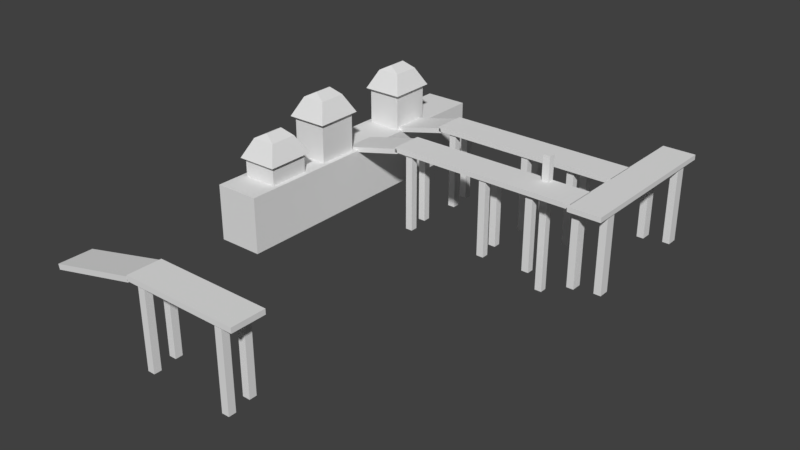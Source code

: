 # Source: Port.blend  (saved by Blender 2.78.0; exported with 4.5.12 LTS)
import bpy
from mathutils import Matrix  # noqa: F401  (used for matrix-valued properties, if any)

bpy.ops.wm.read_factory_settings(use_empty=True)
scene = bpy.context.scene
scene.name = 'Scene'

# ---- collections
col_collection_1 = bpy.data.collections.new('Collection 1'); scene.collection.children.link(col_collection_1)

# ---- world
world_world = bpy.data.worlds.new('World'); scene.world = world_world
world_world.color = (0.05088, 0.05088, 0.05088)
world_world.use_sun_shadow = False
world_world.sun_shadow_jitter_overblur = 0.0
world_world.cycles.sampling_method = 'MANUAL'

# ---- meshes
me_plane_003 = bpy.data.meshes.new('Plane.003')
me_plane_003.from_pydata([(-0.1423, -0.06551, -0.03829), (-0.1423, 0.06551, -0.03829), (-0.1423, -0.06551, 0.03829), (-0.1423, 0.06551, 0.03829), (-0.1338, -0.07734, -0.0452), (-0.1338, 0.07734, -0.0452), (-0.1338, 0.07734, 0.0452), (-0.1338, -0.07734, 0.0452), (-0.1937, -0.04432, -0.0259), (-0.1937, 0.04432, -0.0259), (-0.1937, 0.04432, 0.0259), (-0.1937, -0.04432, 0.0259), (-0.2132, -0.0297, -0.0007538), (-0.2132, 0.0297, -0.0007538), (-0.2132, 0.0297, 0.0007545), (-0.2132, -0.0297, 0.0007545), (-0.1423, 0.0, -0.03829), (-0.1423, 0.0, 0.03829), (-0.1338, 0.0, -0.0452), (-0.1338, 0.0, 0.0452), (-0.1937, 0.0, -0.0259), (-0.1937, 0.0, 0.0259), (-0.2132, 0.0, -0.0007538), (-0.2132, 0.0, 0.0007545)], [], [(3, 1, 5, 6), (19, 6, 10, 21), (17, 3, 6, 19), (16, 0, 4, 18), (0, 2, 7, 4), (8, 11, 15, 12), (18, 4, 8, 20), (4, 7, 11, 8), (6, 5, 9, 10), (23, 22, 12, 15), (10, 9, 13, 14), (21, 10, 14, 23), (20, 8, 12, 22), (9, 20, 22, 13), (11, 21, 23, 15), (14, 13, 22, 23), (5, 18, 20, 9), (1, 16, 18, 5), (2, 17, 19, 7), (7, 19, 21, 11)])
_uv = me_plane_003.uv_layers.new(name='UVMap')
_uv.uv.foreach_set('vector', [1.354, 0.7923, 2.112, 0.7923, 2.284, 0.972, 1.389, 0.972, 1.354, -0.2029, 1.354, 0.972, 0.5391, 0.4703, 0.5391, -0.2029, 2.284, -0.2029, 2.284, -1.198, 2.378, -1.378, 2.378, -0.2029, 2.112, -0.2029, 2.112, -1.198, 2.284, -1.378, 2.284, -0.2029, 2.112, -1.198, 1.354, -1.198, 1.389, -1.378, 2.284, -1.378, 1.156, 1.341, 0.3432, 1.341, 0.7378, 0.972, 0.7614, 0.972, 0.02154, -0.2029, 0.02154, 0.972, -0.9663, 0.4703, -0.9663, -0.2029, 1.459, 2.378, 0.04044, 2.378, 0.3432, 1.341, 1.156, 1.341, 0.04044, 2.378, -1.378, 2.378, -1.075, 1.341, -0.2624, 1.341, 0.04025, -0.2029, 0.02154, -0.2029, 0.02154, -0.6541, 0.04025, -0.6541, -0.2624, 1.341, -1.075, 1.341, -0.6806, 0.972, -0.6569, 0.972, 0.5391, -0.2029, 0.5391, 0.4703, 0.04025, 0.2482, 0.04025, -0.2029, -0.9663, -0.2029, -0.9663, 0.4703, -1.378, 0.2482, -1.378, -0.2029, -0.9663, -0.8762, -0.9663, -0.2029, -1.378, -0.2029, -1.378, -0.6541, 0.5391, -0.8762, 0.5391, -0.2029, 0.04025, -0.2029, 0.04025, -0.6541, 0.04025, 0.2482, 0.02154, 0.2482, 0.02154, -0.2029, 0.04025, -0.2029, 0.02154, -1.378, 0.02154, -0.2029, -0.9663, -0.2029, -0.9663, -0.8762, 2.112, 0.7923, 2.112, -0.2029, 2.284, -0.2029, 2.284, 0.972, 2.284, 0.7923, 2.284, -0.2029, 2.378, -0.2029, 2.378, 0.972, 1.354, -1.378, 1.354, -0.2029, 0.5391, -0.2029, 0.5391, -0.8762])
me_plane_003.use_remesh_preserve_volume = False
me_plane_003.use_remesh_preserve_attributes = False
me_plane_003.use_mirror_vertex_groups = False
me_plane_003.update()
me_plane_002 = bpy.data.meshes.new('Plane.002')
me_plane_002.from_pydata([(-0.003861, -0.06551, -0.03829), (-0.1423, -0.06551, -0.03829), (-0.003861, 0.06551, -0.03829), (-0.1423, 0.06551, -0.03829), (-0.003861, -0.06551, 0.03829), (-0.1423, -0.06551, 0.03829), (-0.003861, 0.06551, 0.03829), (-0.1423, 0.06551, 0.03829), (-0.003861, 0.0, -0.03829), (-0.1423, 0.0, -0.03829), (-0.003861, 0.0, 0.03829), (-0.1423, 0.0, 0.03829), (-0.07306, -0.06551, -0.03829), (-0.07306, 0.06551, -0.03829), (-0.07306, 0.06551, 0.03829), (-0.07306, -0.06551, 0.03829), (-0.07306, 0.0, 0.03829), (-0.07306, 0.0, -0.03829), (0.05804, 0.0, -0.03829), (0.05804, -0.06551, -0.03829), (0.05804, 0.06551, 0.03829), (0.05804, 0.06551, -0.03829), (0.05804, 0.0, 0.03829), (0.05804, -0.06551, 0.03829)], [], [(17, 9, 3, 13), (13, 3, 7, 14), (16, 11, 5, 15), (15, 5, 1, 12), (10, 4, 23, 22), (6, 10, 22, 20), (14, 7, 11, 16), (12, 1, 9, 17), (0, 12, 17, 8), (6, 14, 16, 10), (4, 15, 12, 0), (10, 16, 15, 4), (2, 13, 14, 6), (8, 17, 13, 2), (18, 22, 23, 19), (21, 20, 22, 18), (8, 2, 21, 18), (4, 0, 19, 23), (2, 6, 20, 21), (0, 8, 18, 19)])
_uv = me_plane_002.uv_layers.new(name='UVMap')
_uv.uv.foreach_set('vector', [0.5148, 0.4958, 1.015, 0.4958, 1.015, 0.9958, 0.5148, 0.9958, 0.4842, 0.4952, 0.4842, 0.9764, 0.02364, 0.9764, 0.02364, 0.4952, 0.4836, 0.49, 0.9836, 0.49, 0.9836, 0.99, 0.4836, 0.99, 0.9826, 0.4659, 0.9826, 0.9609, 0.5088, 0.9609, 0.5088, 0.4659, 0.9925, 0.9514, 0.4912, 0.9514, 0.4912, 0.4778, 0.9925, 0.4778, 0.9919, 0.9749, 0.4906, 0.9749, 0.4906, 0.5012, 0.9919, 0.5012, 1.495, 0.4744, 1.495, 0.9744, 0.9953, 0.9744, 0.9953, 0.4744, 1.495, 0.4744, 1.495, 0.9744, 0.9953, 0.9744, 0.9953, 0.4744, 0.9953, 0.4744, 0.9953, 0.9744, 0.4953, 0.9744, 0.4953, 0.4744, 0.5051, -0.0002492, 0.5051, 0.4998, 0.005061, 0.4998, 0.005061, -0.0002493, 0.4889, 0.5078, 0.4889, 0.9866, 0.03069, 0.9866, 0.03069, 0.5078, 0.9953, 0.9744, 0.9953, 1.474, 0.4953, 1.474, 0.4953, 0.9744, 1.013, 0.931, 1.013, 1.493, 0.4752, 1.493, 0.4752, 0.931, 0.5031, 0.001704, 0.5031, 0.5017, 0.003108, 0.5017, 0.003108, 0.001704, 0.9925, 0.4778, 0.9925, 0.4778, 0.4912, 0.4778, 0.4912, 0.4778, 1.494, 0.4778, 1.494, 0.4778, 0.9925, 0.4778, 0.9925, 0.4778, 0.5003, 0.9768, 1.002, 0.9768, 1.002, 0.5031, 0.5003, 0.5031, 0.9919, 0.971, 0.4911, 0.971, 0.4911, 0.4706, 0.9919, 0.4706, 0.4911, 0.971, 0.9919, 0.971, 0.9919, 0.4706, 0.4911, 0.4706, 0.4912, 0.9514, 0.9925, 0.9514, 0.9925, 0.4778, 0.4912, 0.4778])
me_plane_002.use_remesh_preserve_volume = False
me_plane_002.use_remesh_preserve_attributes = False
me_plane_002.use_mirror_vertex_groups = False
me_plane_002.update()
me_plane_001 = bpy.data.meshes.new('Plane.001')
me_plane_001.from_pydata([(-0.1423, -0.06551, -0.03829), (-0.1423, 0.06551, -0.03829), (-0.1423, -0.06551, 0.03829), (-0.1423, 0.06551, 0.03829), (-0.1338, -0.07734, -0.0452), (-0.1338, 0.07734, -0.0452), (-0.1338, 0.07734, 0.0452), (-0.1338, -0.07734, 0.0452), (-0.1937, -0.04432, -0.0259), (-0.1937, 0.04432, -0.0259), (-0.1937, 0.04432, 0.0259), (-0.1937, -0.04432, 0.0259), (-0.2132, -0.0297, -0.0007538), (-0.2132, 0.0297, -0.0007538), (-0.2132, 0.0297, 0.0007545), (-0.2132, -0.0297, 0.0007545), (-0.1423, 0.0, -0.03829), (-0.1423, 0.0, 0.03829), (-0.1338, 0.0, -0.0452), (-0.1338, 0.0, 0.0452), (-0.1937, 0.0, -0.0259), (-0.1937, 0.0, 0.0259), (-0.2132, 0.0, -0.0007538), (-0.2132, 0.0, 0.0007545)], [], [(3, 1, 5, 6), (19, 6, 10, 21), (17, 3, 6, 19), (16, 0, 4, 18), (0, 2, 7, 4), (8, 11, 15, 12), (18, 4, 8, 20), (4, 7, 11, 8), (6, 5, 9, 10), (23, 22, 12, 15), (10, 9, 13, 14), (21, 10, 14, 23), (20, 8, 12, 22), (9, 20, 22, 13), (11, 21, 23, 15), (14, 13, 22, 23), (5, 18, 20, 9), (1, 16, 18, 5), (2, 17, 19, 7), (7, 19, 21, 11)])
_uv = me_plane_001.uv_layers.new(name='UVMap')
_uv.uv.foreach_set('vector', [1.354, 0.7923, 2.112, 0.7923, 2.284, 0.972, 1.389, 0.972, 1.354, -0.2029, 1.354, 0.972, 0.5391, 0.4703, 0.5391, -0.2029, 2.284, -0.2029, 2.284, -1.198, 2.378, -1.378, 2.378, -0.2029, 2.112, -0.2029, 2.112, -1.198, 2.284, -1.378, 2.284, -0.2029, 2.112, -1.198, 1.354, -1.198, 1.389, -1.378, 2.284, -1.378, 1.156, 1.341, 0.3432, 1.341, 0.7378, 0.972, 0.7614, 0.972, 0.02154, -0.2029, 0.02154, 0.972, -0.9663, 0.4703, -0.9663, -0.2029, 1.459, 2.378, 0.04044, 2.378, 0.3432, 1.341, 1.156, 1.341, 0.04044, 2.378, -1.378, 2.378, -1.075, 1.341, -0.2624, 1.341, 0.04025, -0.2029, 0.02154, -0.2029, 0.02154, -0.6541, 0.04025, -0.6541, -0.2624, 1.341, -1.075, 1.341, -0.6806, 0.972, -0.6569, 0.972, 0.5391, -0.2029, 0.5391, 0.4703, 0.04025, 0.2482, 0.04025, -0.2029, -0.9663, -0.2029, -0.9663, 0.4703, -1.378, 0.2482, -1.378, -0.2029, -0.9663, -0.8762, -0.9663, -0.2029, -1.378, -0.2029, -1.378, -0.6541, 0.5391, -0.8762, 0.5391, -0.2029, 0.04025, -0.2029, 0.04025, -0.6541, 0.04025, 0.2482, 0.02154, 0.2482, 0.02154, -0.2029, 0.04025, -0.2029, 0.02154, -1.378, 0.02154, -0.2029, -0.9663, -0.2029, -0.9663, -0.8762, 2.112, 0.7923, 2.112, -0.2029, 2.284, -0.2029, 2.284, 0.972, 2.284, 0.7923, 2.284, -0.2029, 2.378, -0.2029, 2.378, 0.972, 1.354, -1.378, 1.354, -0.2029, 0.5391, -0.2029, 0.5391, -0.8762])
me_plane_001.use_remesh_preserve_volume = False
me_plane_001.use_remesh_preserve_attributes = False
me_plane_001.use_mirror_vertex_groups = False
me_plane_001.update()
me_plane_000 = bpy.data.meshes.new('Plane.000')
me_plane_000.from_pydata([(-0.003861, -0.06551, -0.03829), (-0.1423, -0.06551, -0.03829), (-0.003861, 0.06551, -0.03829), (-0.1423, 0.06551, -0.03829), (-0.003861, -0.06551, 0.03829), (-0.1423, -0.06551, 0.03829), (-0.003861, 0.06551, 0.03829), (-0.1423, 0.06551, 0.03829), (-0.003861, 0.0, -0.03829), (-0.1423, 0.0, -0.03829), (-0.003861, 0.0, 0.03829), (-0.1423, 0.0, 0.03829), (-0.07306, -0.06551, -0.03829), (-0.07306, 0.06551, -0.03829), (-0.07306, 0.06551, 0.03829), (-0.07306, -0.06551, 0.03829), (-0.07306, 0.0, 0.03829), (-0.07306, 0.0, -0.03829), (0.05804, 0.0, -0.03829), (0.05804, -0.06551, -0.03829), (0.05804, 0.06551, 0.03829), (0.05804, 0.06551, -0.03829), (0.05804, 0.0, 0.03829), (0.05804, -0.06551, 0.03829)], [], [(17, 9, 3, 13), (13, 3, 7, 14), (16, 11, 5, 15), (15, 5, 1, 12), (10, 4, 23, 22), (6, 10, 22, 20), (14, 7, 11, 16), (12, 1, 9, 17), (0, 12, 17, 8), (6, 14, 16, 10), (4, 15, 12, 0), (10, 16, 15, 4), (2, 13, 14, 6), (8, 17, 13, 2), (18, 22, 23, 19), (21, 20, 22, 18), (8, 2, 21, 18), (4, 0, 19, 23), (2, 6, 20, 21), (0, 8, 18, 19)])
_uv = me_plane_000.uv_layers.new(name='UVMap')
_uv.uv.foreach_set('vector', [0.5148, 0.4958, 1.015, 0.4958, 1.015, 0.9958, 0.5148, 0.9958, 0.4842, 0.4952, 0.4842, 0.9764, 0.02364, 0.9764, 0.02364, 0.4952, 0.4836, 0.49, 0.9836, 0.49, 0.9836, 0.99, 0.4836, 0.99, 0.9826, 0.4659, 0.9826, 0.9609, 0.5088, 0.9609, 0.5088, 0.4659, 0.9925, 0.9514, 0.4912, 0.9514, 0.4912, 0.4778, 0.9925, 0.4778, 0.9919, 0.9749, 0.4906, 0.9749, 0.4906, 0.5012, 0.9919, 0.5012, 1.495, 0.4744, 1.495, 0.9744, 0.9953, 0.9744, 0.9953, 0.4744, 1.495, 0.4744, 1.495, 0.9744, 0.9953, 0.9744, 0.9953, 0.4744, 0.9953, 0.4744, 0.9953, 0.9744, 0.4953, 0.9744, 0.4953, 0.4744, 0.5051, -0.0002492, 0.5051, 0.4998, 0.005061, 0.4998, 0.005061, -0.0002493, 0.4889, 0.5078, 0.4889, 0.9866, 0.03069, 0.9866, 0.03069, 0.5078, 0.9953, 0.9744, 0.9953, 1.474, 0.4953, 1.474, 0.4953, 0.9744, 1.013, 0.931, 1.013, 1.493, 0.4752, 1.493, 0.4752, 0.931, 0.5031, 0.001704, 0.5031, 0.5017, 0.003108, 0.5017, 0.003108, 0.001704, 0.9925, 0.4778, 0.9925, 0.4778, 0.4912, 0.4778, 0.4912, 0.4778, 1.494, 0.4778, 1.494, 0.4778, 0.9925, 0.4778, 0.9925, 0.4778, 0.5003, 0.9768, 1.002, 0.9768, 1.002, 0.5031, 0.5003, 0.5031, 0.9919, 0.971, 0.4911, 0.971, 0.4911, 0.4706, 0.9919, 0.4706, 0.4911, 0.971, 0.9919, 0.971, 0.9919, 0.4706, 0.4911, 0.4706, 0.4912, 0.9514, 0.9925, 0.9514, 0.9925, 0.4778, 0.4912, 0.4778])
me_plane_000.use_remesh_preserve_volume = False
me_plane_000.use_remesh_preserve_attributes = False
me_plane_000.use_mirror_vertex_groups = False
me_plane_000.update()
me_cube_031 = bpy.data.meshes.new('Cube.031')
me_cube_031.from_pydata([(-0.008377, -0.008377, -0.09202), (-0.008377, -0.008377, 0.09202), (-0.008377, 0.008377, -0.09202), (-0.008377, 0.008377, 0.09202), (0.008377, -0.008377, -0.09202), (0.008377, -0.008377, 0.09202), (0.008377, 0.008377, -0.09202), (0.008377, 0.008377, 0.09202)], [], [(0, 1, 3, 2), (2, 3, 7, 6), (6, 7, 5, 4), (4, 5, 1, 0), (2, 6, 4, 0), (7, 3, 1, 5)])
_uv = me_cube_031.uv_layers.new(name='UVMap')
_uv.uv.foreach_set('vector', [1.0, 1.0, 2.98e-08, 1.0, 0.0, 0.8, 1.0, 0.8, 1.0, 0.6, 0.0, 0.6, 0.0, 0.4, 1.0, 0.4, 0.0, 0.2, 1.0, 0.2, 1.0, 0.4, 0.0, 0.4, 1.0, 0.8, 0.0, 0.8, 0.0, 0.6, 1.0, 0.6, 0.09103, 0.2, 0.09103, 8.941e-08, 0.1821, 0.0, 0.1821, 0.2, 0.09103, 2.98e-08, 0.09103, 0.2, 0.0, 0.2, 0.0, 8.941e-08])
me_cube_031.use_remesh_preserve_volume = False
me_cube_031.use_remesh_preserve_attributes = False
me_cube_031.use_mirror_vertex_groups = False
me_cube_031.update()
me_cube_030 = bpy.data.meshes.new('Cube.030')
me_cube_030.from_pydata([(-0.008377, -0.008377, -0.09202), (-0.008377, -0.008377, 0.09202), (-0.008377, 0.008377, -0.09202), (-0.008377, 0.008377, 0.09202), (0.008377, -0.008377, -0.09202), (0.008377, -0.008377, 0.09202), (0.008377, 0.008377, -0.09202), (0.008377, 0.008377, 0.09202)], [], [(0, 1, 3, 2), (2, 3, 7, 6), (6, 7, 5, 4), (4, 5, 1, 0), (2, 6, 4, 0), (7, 3, 1, 5)])
_uv = me_cube_030.uv_layers.new(name='UVMap')
_uv.uv.foreach_set('vector', [1.0, 1.0, 2.98e-08, 1.0, 0.0, 0.8, 1.0, 0.8, 1.0, 0.6, 0.0, 0.6, 0.0, 0.4, 1.0, 0.4, 0.0, 0.2, 1.0, 0.2, 1.0, 0.4, 0.0, 0.4, 1.0, 0.8, 0.0, 0.8, 0.0, 0.6, 1.0, 0.6, 0.09103, 0.2, 0.09103, 8.941e-08, 0.1821, 0.0, 0.1821, 0.2, 0.09103, 2.98e-08, 0.09103, 0.2, 0.0, 0.2, 0.0, 8.941e-08])
me_cube_030.use_remesh_preserve_volume = False
me_cube_030.use_remesh_preserve_attributes = False
me_cube_030.use_mirror_vertex_groups = False
me_cube_030.update()
me_cube_029 = bpy.data.meshes.new('Cube.029')
me_cube_029.from_pydata([(-0.008377, -0.008377, -0.09202), (-0.008377, -0.008377, 0.09202), (-0.008377, 0.008377, -0.09202), (-0.008377, 0.008377, 0.09202), (0.008377, -0.008377, -0.09202), (0.008377, -0.008377, 0.09202), (0.008377, 0.008377, -0.09202), (0.008377, 0.008377, 0.09202)], [], [(0, 1, 3, 2), (2, 3, 7, 6), (6, 7, 5, 4), (4, 5, 1, 0), (2, 6, 4, 0), (7, 3, 1, 5)])
_uv = me_cube_029.uv_layers.new(name='UVMap')
_uv.uv.foreach_set('vector', [-1.183, -3.212, -1.183, 4.884, 1.923, 4.884, 1.923, -3.212, -0.9496, -2.934, -0.9496, 5.163, 2.156, 5.163, 2.156, -2.934, 1.923, -3.212, 1.923, 4.884, -1.183, 4.884, -1.183, -3.212, 2.156, -2.934, 2.156, 5.163, -0.9496, 5.163, -0.9496, -2.934, -0.9496, 2.662, 2.156, 2.662, 2.156, 1.925, -0.9496, 1.925, 2.156, 2.662, -0.9496, 2.662, -0.9496, 1.925, 2.156, 1.925])
me_cube_029.use_remesh_preserve_volume = False
me_cube_029.use_remesh_preserve_attributes = False
me_cube_029.use_mirror_vertex_groups = False
me_cube_029.update()
me_cube_028 = bpy.data.meshes.new('Cube.028')
me_cube_028.from_pydata([(-0.008377, -0.008377, -0.09202), (-0.008377, -0.008377, 0.09202), (-0.008377, 0.008377, -0.09202), (-0.008377, 0.008377, 0.09202), (0.008377, -0.008377, -0.09202), (0.008377, -0.008377, 0.09202), (0.008377, 0.008377, -0.09202), (0.008377, 0.008377, 0.09202)], [], [(0, 1, 3, 2), (2, 3, 7, 6), (6, 7, 5, 4), (4, 5, 1, 0), (2, 6, 4, 0), (7, 3, 1, 5)])
_uv = me_cube_028.uv_layers.new(name='UVMap')
_uv.uv.foreach_set('vector', [1.0, 1.0, 2.98e-08, 1.0, 0.0, 0.8, 1.0, 0.8, 1.0, 0.6, 0.0, 0.6, 0.0, 0.4, 1.0, 0.4, 0.0, 0.2, 1.0, 0.2, 1.0, 0.4, 0.0, 0.4, 1.0, 0.8, 0.0, 0.8, 0.0, 0.6, 1.0, 0.6, 0.09103, 0.2, 0.09103, 8.941e-08, 0.1821, 0.0, 0.1821, 0.2, 0.09103, 2.98e-08, 0.09103, 0.2, 0.0, 0.2, 0.0, 8.941e-08])
me_cube_028.use_remesh_preserve_volume = False
me_cube_028.use_remesh_preserve_attributes = False
me_cube_028.use_mirror_vertex_groups = False
me_cube_028.update()
me_cube_027 = bpy.data.meshes.new('Cube.027')
me_cube_027.from_pydata([(-0.008377, -0.008377, -0.09202), (-0.008377, -0.008377, 0.09202), (-0.008377, 0.008377, -0.09202), (-0.008377, 0.008377, 0.09202), (0.008377, -0.008377, -0.09202), (0.008377, -0.008377, 0.09202), (0.008377, 0.008377, -0.09202), (0.008377, 0.008377, 0.09202)], [], [(0, 1, 3, 2), (2, 3, 7, 6), (6, 7, 5, 4), (4, 5, 1, 0), (2, 6, 4, 0), (7, 3, 1, 5)])
_uv = me_cube_027.uv_layers.new(name='UVMap')
_uv.uv.foreach_set('vector', [1.0, 1.0, 2.98e-08, 1.0, 0.0, 0.8, 1.0, 0.8, 1.0, 0.6, 0.0, 0.6, 0.0, 0.4, 1.0, 0.4, 0.0, 0.2, 1.0, 0.2, 1.0, 0.4, 0.0, 0.4, 1.0, 0.8, 0.0, 0.8, 0.0, 0.6, 1.0, 0.6, 0.09103, 0.2, 0.09103, 8.941e-08, 0.1821, 0.0, 0.1821, 0.2, 0.09103, 2.98e-08, 0.09103, 0.2, 0.0, 0.2, 0.0, 8.941e-08])
me_cube_027.use_remesh_preserve_volume = False
me_cube_027.use_remesh_preserve_attributes = False
me_cube_027.use_mirror_vertex_groups = False
me_cube_027.update()
me_cube_026 = bpy.data.meshes.new('Cube.026')
me_cube_026.from_pydata([(0.000251, -0.008377, -0.04177), (0.000251, -0.008377, 0.1423), (0.000251, 0.008377, -0.04177), (0.000251, 0.008377, 0.1423), (0.008377, -0.008377, -0.09202), (0.008377, -0.008377, 0.09202), (0.008377, 0.008377, -0.09202), (0.008377, 0.008377, 0.09202)], [], [(0, 1, 3, 2), (2, 3, 7, 6), (6, 7, 5, 4), (4, 5, 1, 0), (2, 6, 4, 0), (7, 3, 1, 5)])
_uv = me_cube_026.uv_layers.new(name='UVMap')
_uv.uv.foreach_set('vector', [-1.183, -3.212, -1.183, 4.884, 1.923, 4.884, 1.923, -3.212, -0.9496, -2.934, -0.9496, 5.163, 2.156, 5.163, 2.156, -2.934, 1.923, -3.212, 1.923, 4.884, -1.183, 4.884, -1.183, -3.212, 2.156, -2.934, 2.156, 5.163, -0.9496, 5.163, -0.9496, -2.934, -0.9496, 2.662, 2.156, 2.662, 2.156, 1.925, -0.9496, 1.925, 2.156, 2.662, -0.9496, 2.662, -0.9496, 1.925, 2.156, 1.925])
_ca = me_cube_026.color_attributes.new('Col', 'BYTE_COLOR', 'CORNER')
_ca.data.foreach_set('color', [1.0, 1.0, 1.0, 1.0, 1.0, 1.0, 1.0, 1.0, 1.0, 1.0, 1.0, 1.0, 1.0, 1.0, 1.0, 1.0, 1.0, 1.0, 1.0, 1.0, 1.0, 1.0, 1.0, 1.0, 1.0, 1.0, 1.0, 1.0, 1.0, 1.0, 1.0, 1.0, 1.0, 1.0, 1.0, 1.0, 1.0, 1.0, 1.0, 1.0, 1.0, 1.0, 1.0, 1.0, 1.0, 1.0, 1.0, 1.0, 1.0, 1.0, 1.0, 1.0, 1.0, 1.0, 1.0, 1.0, 1.0, 1.0, 1.0, 1.0, 1.0, 1.0, 1.0, 1.0, 1.0, 1.0, 1.0, 1.0, 1.0, 1.0, 1.0, 1.0, 1.0, 1.0, 1.0, 1.0, 1.0, 1.0, 1.0, 1.0, 1.0, 1.0, 1.0, 1.0, 1.0, 1.0, 1.0, 1.0, 1.0, 1.0, 1.0, 1.0, 1.0, 1.0, 1.0, 1.0])
me_cube_026.use_remesh_preserve_volume = False
me_cube_026.use_remesh_preserve_attributes = False
me_cube_026.use_mirror_vertex_groups = False
me_cube_026.update()
me_cube_025 = bpy.data.meshes.new('Cube.025')
me_cube_025.from_pydata([(-0.008377, -0.008377, -0.09202), (-0.008377, -0.008377, 0.09202), (-0.008377, 0.008377, -0.09202), (-0.008377, 0.008377, 0.09202), (0.008377, -0.008377, -0.09202), (0.008377, -0.008377, 0.09202), (0.008377, 0.008377, -0.09202), (0.008377, 0.008377, 0.09202)], [], [(0, 1, 3, 2), (2, 3, 7, 6), (6, 7, 5, 4), (4, 5, 1, 0), (2, 6, 4, 0), (7, 3, 1, 5)])
_uv = me_cube_025.uv_layers.new(name='UVMap')
_uv.uv.foreach_set('vector', [1.0, 1.0, 2.98e-08, 1.0, 0.0, 0.8, 1.0, 0.8, 1.0, 0.6, 0.0, 0.6, 0.0, 0.4, 1.0, 0.4, 0.0, 0.2, 1.0, 0.2, 1.0, 0.4, 0.0, 0.4, 1.0, 0.8, 0.0, 0.8, 0.0, 0.6, 1.0, 0.6, 0.09103, 0.2, 0.09103, 8.941e-08, 0.1821, 0.0, 0.1821, 0.2, 0.09103, 2.98e-08, 0.09103, 0.2, 0.0, 0.2, 0.0, 8.941e-08])
me_cube_025.use_remesh_preserve_volume = False
me_cube_025.use_remesh_preserve_attributes = False
me_cube_025.use_mirror_vertex_groups = False
me_cube_025.update()
me_cube_024 = bpy.data.meshes.new('Cube.024')
me_cube_024.from_pydata([(-0.008377, -0.008377, -0.09202), (-0.008377, -0.008377, 0.09202), (-0.008377, 0.008377, -0.09202), (-0.008377, 0.008377, 0.09202), (0.008377, -0.008377, -0.09202), (0.008377, -0.008377, 0.09202), (0.008377, 0.008377, -0.09202), (0.008377, 0.008377, 0.09202)], [], [(0, 1, 3, 2), (2, 3, 7, 6), (6, 7, 5, 4), (4, 5, 1, 0), (2, 6, 4, 0), (7, 3, 1, 5)])
_uv = me_cube_024.uv_layers.new(name='UVMap')
_uv.uv.foreach_set('vector', [1.0, 1.0, 2.98e-08, 1.0, 0.0, 0.8, 1.0, 0.8, 1.0, 0.6, 0.0, 0.6, 0.0, 0.4, 1.0, 0.4, 0.0, 0.2, 1.0, 0.2, 1.0, 0.4, 0.0, 0.4, 1.0, 0.8, 0.0, 0.8, 0.0, 0.6, 1.0, 0.6, 0.09103, 0.2, 0.09103, 8.941e-08, 0.1821, 0.0, 0.1821, 0.2, 0.09103, 2.98e-08, 0.09103, 0.2, 0.0, 0.2, 0.0, 8.941e-08])
me_cube_024.use_remesh_preserve_volume = False
me_cube_024.use_remesh_preserve_attributes = False
me_cube_024.use_mirror_vertex_groups = False
me_cube_024.update()
me_cube_023 = bpy.data.meshes.new('Cube.023')
me_cube_023.from_pydata([(-0.008377, -0.008377, -0.09202), (-0.008377, -0.008377, 0.09202), (-0.008377, 0.008377, -0.09202), (-0.008377, 0.008377, 0.09202), (0.008377, -0.008377, -0.09202), (0.008377, -0.008377, 0.09202), (0.008377, 0.008377, -0.09202), (0.008377, 0.008377, 0.09202)], [], [(0, 1, 3, 2), (2, 3, 7, 6), (6, 7, 5, 4), (4, 5, 1, 0), (2, 6, 4, 0), (7, 3, 1, 5)])
_uv = me_cube_023.uv_layers.new(name='UVMap')
_uv.uv.foreach_set('vector', [-1.183, -3.212, -1.183, 4.884, 1.923, 4.884, 1.923, -3.212, -0.9496, -2.934, -0.9496, 5.163, 2.156, 5.163, 2.156, -2.934, 1.923, -3.212, 1.923, 4.884, -1.183, 4.884, -1.183, -3.212, 2.156, -2.934, 2.156, 5.163, -0.9496, 5.163, -0.9496, -2.934, -0.9496, 2.662, 2.156, 2.662, 2.156, 1.925, -0.9496, 1.925, 2.156, 2.662, -0.9496, 2.662, -0.9496, 1.925, 2.156, 1.925])
me_cube_023.use_remesh_preserve_volume = False
me_cube_023.use_remesh_preserve_attributes = False
me_cube_023.use_mirror_vertex_groups = False
me_cube_023.update()
me_cube_022 = bpy.data.meshes.new('Cube.022')
me_cube_022.from_pydata([(-0.008377, -0.008377, -0.09202), (-0.008377, -0.008377, 0.09202), (-0.008377, 0.008377, -0.09202), (-0.008377, 0.008377, 0.09202), (0.008377, -0.008377, -0.09202), (0.008377, -0.008377, 0.09202), (0.008377, 0.008377, -0.09202), (0.008377, 0.008377, 0.09202)], [], [(0, 1, 3, 2), (2, 3, 7, 6), (6, 7, 5, 4), (4, 5, 1, 0), (2, 6, 4, 0), (7, 3, 1, 5)])
_uv = me_cube_022.uv_layers.new(name='UVMap')
_uv.uv.foreach_set('vector', [1.0, 1.0, 2.98e-08, 1.0, 0.0, 0.8, 1.0, 0.8, 1.0, 0.6, 0.0, 0.6, 0.0, 0.4, 1.0, 0.4, 0.0, 0.2, 1.0, 0.2, 1.0, 0.4, 0.0, 0.4, 1.0, 0.8, 0.0, 0.8, 0.0, 0.6, 1.0, 0.6, 0.09103, 0.2, 0.09103, 8.941e-08, 0.1821, 0.0, 0.1821, 0.2, 0.09103, 2.98e-08, 0.09103, 0.2, 0.0, 0.2, 0.0, 8.941e-08])
me_cube_022.use_remesh_preserve_volume = False
me_cube_022.use_remesh_preserve_attributes = False
me_cube_022.use_mirror_vertex_groups = False
me_cube_022.update()
me_cube_021 = bpy.data.meshes.new('Cube.021')
me_cube_021.from_pydata([(-0.008377, -0.008377, -0.09202), (-0.008377, -0.008377, 0.09202), (-0.008377, 0.008377, -0.09202), (-0.008377, 0.008377, 0.09202), (0.008377, -0.008377, -0.09202), (0.008377, -0.008377, 0.09202), (0.008377, 0.008377, -0.09202), (0.008377, 0.008377, 0.09202)], [], [(0, 1, 3, 2), (2, 3, 7, 6), (6, 7, 5, 4), (4, 5, 1, 0), (2, 6, 4, 0), (7, 3, 1, 5)])
_uv = me_cube_021.uv_layers.new(name='UVMap')
_uv.uv.foreach_set('vector', [1.0, 1.0, 2.98e-08, 1.0, 0.0, 0.8, 1.0, 0.8, 1.0, 0.6, 0.0, 0.6, 0.0, 0.4, 1.0, 0.4, 0.0, 0.2, 1.0, 0.2, 1.0, 0.4, 0.0, 0.4, 1.0, 0.8, 0.0, 0.8, 0.0, 0.6, 1.0, 0.6, 0.09103, 0.2, 0.09103, 8.941e-08, 0.1821, 0.0, 0.1821, 0.2, 0.09103, 2.98e-08, 0.09103, 0.2, 0.0, 0.2, 0.0, 8.941e-08])
me_cube_021.use_remesh_preserve_volume = False
me_cube_021.use_remesh_preserve_attributes = False
me_cube_021.use_mirror_vertex_groups = False
me_cube_021.update()
me_cube_020 = bpy.data.meshes.new('Cube.020')
me_cube_020.from_pydata([(-0.008377, -0.008377, -0.09202), (-0.008377, -0.008377, 0.09202), (-0.008377, 0.008377, -0.09202), (-0.008377, 0.008377, 0.09202), (0.008377, -0.008377, -0.09202), (0.008377, -0.008377, 0.09202), (0.008377, 0.008377, -0.09202), (0.008377, 0.008377, 0.09202)], [], [(0, 1, 3, 2), (2, 3, 7, 6), (6, 7, 5, 4), (4, 5, 1, 0), (2, 6, 4, 0), (7, 3, 1, 5)])
_uv = me_cube_020.uv_layers.new(name='UVMap')
_uv.uv.foreach_set('vector', [1.0, 1.0, 2.98e-08, 1.0, 0.0, 0.8, 1.0, 0.8, 1.0, 0.6, 0.0, 0.6, 0.0, 0.4, 1.0, 0.4, 0.0, 0.2, 1.0, 0.2, 1.0, 0.4, 0.0, 0.4, 1.0, 0.8, 0.0, 0.8, 0.0, 0.6, 1.0, 0.6, 0.09103, 0.2, 0.09103, 8.941e-08, 0.1821, 0.0, 0.1821, 0.2, 0.09103, 2.98e-08, 0.09103, 0.2, 0.0, 0.2, 0.0, 8.941e-08])
me_cube_020.use_remesh_preserve_volume = False
me_cube_020.use_remesh_preserve_attributes = False
me_cube_020.use_mirror_vertex_groups = False
me_cube_020.update()
me_cube_019 = bpy.data.meshes.new('Cube.019')
me_cube_019.from_pydata([(-0.008377, -0.008377, -0.09202), (-0.008377, -0.008377, 0.09202), (-0.008377, 0.008377, -0.09202), (-0.008377, 0.008377, 0.09202), (0.008377, -0.008377, -0.09202), (0.008377, -0.008377, 0.09202), (0.008377, 0.008377, -0.09202), (0.008377, 0.008377, 0.09202)], [], [(0, 1, 3, 2), (2, 3, 7, 6), (6, 7, 5, 4), (4, 5, 1, 0), (2, 6, 4, 0), (7, 3, 1, 5)])
_uv = me_cube_019.uv_layers.new(name='UVMap')
_uv.uv.foreach_set('vector', [1.0, 1.0, 2.98e-08, 1.0, 0.0, 0.8, 1.0, 0.8, 1.0, 0.6, 0.0, 0.6, 0.0, 0.4, 1.0, 0.4, 0.0, 0.2, 1.0, 0.2, 1.0, 0.4, 0.0, 0.4, 1.0, 0.8, 0.0, 0.8, 0.0, 0.6, 1.0, 0.6, 0.09103, 0.2, 0.09103, 8.941e-08, 0.1821, 0.0, 0.1821, 0.2, 0.09103, 2.98e-08, 0.09103, 0.2, 0.0, 0.2, 0.0, 8.941e-08])
me_cube_019.use_remesh_preserve_volume = False
me_cube_019.use_remesh_preserve_attributes = False
me_cube_019.use_mirror_vertex_groups = False
me_cube_019.update()
me_cube_015 = bpy.data.meshes.new('Cube.015')
me_cube_015.from_pydata([(-0.008377, -0.008377, -0.09202), (-0.008377, -0.008377, 0.09202), (-0.008377, 0.008377, -0.09202), (-0.008377, 0.008377, 0.09202), (0.008377, -0.008377, -0.09202), (0.008377, -0.008377, 0.09202), (0.008377, 0.008377, -0.09202), (0.008377, 0.008377, 0.09202)], [], [(0, 1, 3, 2), (2, 3, 7, 6), (6, 7, 5, 4), (4, 5, 1, 0), (2, 6, 4, 0), (7, 3, 1, 5)])
_uv = me_cube_015.uv_layers.new(name='UVMap')
_uv.uv.foreach_set('vector', [1.0, 1.0, 2.98e-08, 1.0, 0.0, 0.8, 1.0, 0.8, 1.0, 0.6, 0.0, 0.6, 0.0, 0.4, 1.0, 0.4, 0.0, 0.2, 1.0, 0.2, 1.0, 0.4, 0.0, 0.4, 1.0, 0.8, 0.0, 0.8, 0.0, 0.6, 1.0, 0.6, 0.09103, 0.2, 0.09103, 8.941e-08, 0.1821, 0.0, 0.1821, 0.2, 0.09103, 2.98e-08, 0.09103, 0.2, 0.0, 0.2, 0.0, 8.941e-08])
me_cube_015.use_remesh_preserve_volume = False
me_cube_015.use_remesh_preserve_attributes = False
me_cube_015.use_mirror_vertex_groups = False
me_cube_015.update()
me_cube_014 = bpy.data.meshes.new('Cube.014')
me_cube_014.from_pydata([(-0.008377, -0.008377, -0.09202), (-0.008377, -0.008377, 0.09202), (-0.008377, 0.008377, -0.09202), (-0.008377, 0.008377, 0.09202), (0.008377, -0.008377, -0.09202), (0.008377, -0.008377, 0.09202), (0.008377, 0.008377, -0.09202), (0.008377, 0.008377, 0.09202)], [], [(0, 1, 3, 2), (2, 3, 7, 6), (6, 7, 5, 4), (4, 5, 1, 0), (2, 6, 4, 0), (7, 3, 1, 5)])
_uv = me_cube_014.uv_layers.new(name='UVMap')
_uv.uv.foreach_set('vector', [1.0, 1.0, 2.98e-08, 1.0, 0.0, 0.8, 1.0, 0.8, 1.0, 0.6, 0.0, 0.6, 0.0, 0.4, 1.0, 0.4, 0.0, 0.2, 1.0, 0.2, 1.0, 0.4, 0.0, 0.4, 1.0, 0.8, 0.0, 0.8, 0.0, 0.6, 1.0, 0.6, 0.09103, 0.2, 0.09103, 8.941e-08, 0.1821, 0.0, 0.1821, 0.2, 0.09103, 2.98e-08, 0.09103, 0.2, 0.0, 0.2, 0.0, 8.941e-08])
me_cube_014.use_remesh_preserve_volume = False
me_cube_014.use_remesh_preserve_attributes = False
me_cube_014.use_mirror_vertex_groups = False
me_cube_014.update()
me_cube_013 = bpy.data.meshes.new('Cube.013')
me_cube_013.from_pydata([(-0.008377, -0.008377, -0.09202), (-0.008377, -0.008377, 0.09202), (-0.008377, 0.008377, -0.09202), (-0.008377, 0.008377, 0.09202), (0.008377, -0.008377, -0.09202), (0.008377, -0.008377, 0.09202), (0.008377, 0.008377, -0.09202), (0.008377, 0.008377, 0.09202)], [], [(0, 1, 3, 2), (2, 3, 7, 6), (6, 7, 5, 4), (4, 5, 1, 0), (2, 6, 4, 0), (7, 3, 1, 5)])
_uv = me_cube_013.uv_layers.new(name='UVMap')
_uv.uv.foreach_set('vector', [-1.183, -3.212, -1.183, 4.884, 1.923, 4.884, 1.923, -3.212, -0.9496, -2.934, -0.9496, 5.163, 2.156, 5.163, 2.156, -2.934, 1.923, -3.212, 1.923, 4.884, -1.183, 4.884, -1.183, -3.212, 2.156, -2.934, 2.156, 5.163, -0.9496, 5.163, -0.9496, -2.934, -0.9496, 2.662, 2.156, 2.662, 2.156, 1.925, -0.9496, 1.925, 2.156, 2.662, -0.9496, 2.662, -0.9496, 1.925, 2.156, 1.925])
me_cube_013.use_remesh_preserve_volume = False
me_cube_013.use_remesh_preserve_attributes = False
me_cube_013.use_mirror_vertex_groups = False
me_cube_013.update()
me_cube_012 = bpy.data.meshes.new('Cube.012')
me_cube_012.from_pydata([(-0.008377, -0.008377, -0.09202), (-0.008377, -0.008377, 0.09202), (-0.008377, 0.008377, -0.09202), (-0.008377, 0.008377, 0.09202), (0.008377, -0.008377, -0.09202), (0.008377, -0.008377, 0.09202), (0.008377, 0.008377, -0.09202), (0.008377, 0.008377, 0.09202)], [], [(0, 1, 3, 2), (2, 3, 7, 6), (6, 7, 5, 4), (4, 5, 1, 0), (2, 6, 4, 0), (7, 3, 1, 5)])
_uv = me_cube_012.uv_layers.new(name='UVMap')
_uv.uv.foreach_set('vector', [1.0, 1.0, 2.98e-08, 1.0, 0.0, 0.8, 1.0, 0.8, 1.0, 0.6, 0.0, 0.6, 0.0, 0.4, 1.0, 0.4, 0.0, 0.2, 1.0, 0.2, 1.0, 0.4, 0.0, 0.4, 1.0, 0.8, 0.0, 0.8, 0.0, 0.6, 1.0, 0.6, 0.09103, 0.2, 0.09103, 8.941e-08, 0.1821, 0.0, 0.1821, 0.2, 0.09103, 2.98e-08, 0.09103, 0.2, 0.0, 0.2, 0.0, 8.941e-08])
me_cube_012.use_remesh_preserve_volume = False
me_cube_012.use_remesh_preserve_attributes = False
me_cube_012.use_mirror_vertex_groups = False
me_cube_012.update()
me_cube_011 = bpy.data.meshes.new('Cube.011')
me_cube_011.from_pydata([(-0.008377, -0.008377, -0.09202), (-0.008377, -0.008377, 0.09202), (-0.008377, 0.008377, -0.09202), (-0.008377, 0.008377, 0.09202), (0.008377, -0.008377, -0.09202), (0.008377, -0.008377, 0.09202), (0.008377, 0.008377, -0.09202), (0.008377, 0.008377, 0.09202)], [], [(0, 1, 3, 2), (2, 3, 7, 6), (6, 7, 5, 4), (4, 5, 1, 0), (2, 6, 4, 0), (7, 3, 1, 5)])
_uv = me_cube_011.uv_layers.new(name='UVMap')
_uv.uv.foreach_set('vector', [1.0, 1.0, 2.98e-08, 1.0, 0.0, 0.8, 1.0, 0.8, 1.0, 0.6, 0.0, 0.6, 0.0, 0.4, 1.0, 0.4, 0.0, 0.2, 1.0, 0.2, 1.0, 0.4, 0.0, 0.4, 1.0, 0.8, 0.0, 0.8, 0.0, 0.6, 1.0, 0.6, 0.09103, 0.2, 0.09103, 8.941e-08, 0.1821, 0.0, 0.1821, 0.2, 0.09103, 2.98e-08, 0.09103, 0.2, 0.0, 0.2, 0.0, 8.941e-08])
me_cube_011.use_remesh_preserve_volume = False
me_cube_011.use_remesh_preserve_attributes = False
me_cube_011.use_mirror_vertex_groups = False
me_cube_011.update()
me_cube_010 = bpy.data.meshes.new('Cube.010')
me_cube_010.from_pydata([(0.000251, -0.008377, -0.04177), (0.000251, -0.008377, 0.1423), (0.000251, 0.008377, -0.04177), (0.000251, 0.008377, 0.1423), (0.008377, -0.008377, -0.09202), (0.008377, -0.008377, 0.09202), (0.008377, 0.008377, -0.09202), (0.008377, 0.008377, 0.09202)], [], [(0, 1, 3, 2), (2, 3, 7, 6), (6, 7, 5, 4), (4, 5, 1, 0), (2, 6, 4, 0), (7, 3, 1, 5)])
_uv = me_cube_010.uv_layers.new(name='UVMap')
_uv.uv.foreach_set('vector', [-1.183, -3.212, -1.183, 4.884, 1.923, 4.884, 1.923, -3.212, -0.9496, -2.934, -0.9496, 5.163, 2.156, 5.163, 2.156, -2.934, 1.923, -3.212, 1.923, 4.884, -1.183, 4.884, -1.183, -3.212, 2.156, -2.934, 2.156, 5.163, -0.9496, 5.163, -0.9496, -2.934, -0.9496, 2.662, 2.156, 2.662, 2.156, 1.925, -0.9496, 1.925, 2.156, 2.662, -0.9496, 2.662, -0.9496, 1.925, 2.156, 1.925])
me_cube_010.use_remesh_preserve_volume = False
me_cube_010.use_remesh_preserve_attributes = False
me_cube_010.use_mirror_vertex_groups = False
me_cube_010.update()
me_cube_009 = bpy.data.meshes.new('Cube.009')
me_cube_009.from_pydata([(0.000251, -0.008377, -0.04177), (0.000251, -0.008377, 0.1423), (0.000251, 0.008377, -0.04177), (0.000251, 0.008377, 0.1423), (0.008377, -0.008377, -0.09202), (0.008377, -0.008377, 0.09202), (0.008377, 0.008377, -0.09202), (0.008377, 0.008377, 0.09202)], [], [(0, 1, 3, 2), (2, 3, 7, 6), (6, 7, 5, 4), (4, 5, 1, 0), (2, 6, 4, 0), (7, 3, 1, 5)])
_uv = me_cube_009.uv_layers.new(name='UVMap')
_uv.uv.foreach_set('vector', [-1.183, -3.212, -1.183, 4.884, 1.923, 4.884, 1.923, -3.212, -0.9496, -2.934, -0.9496, 5.163, 2.156, 5.163, 2.156, -2.934, 1.923, -3.212, 1.923, 4.884, -1.183, 4.884, -1.183, -3.212, 2.156, -2.934, 2.156, 5.163, -0.9496, 5.163, -0.9496, -2.934, -0.9496, 2.662, 2.156, 2.662, 2.156, 1.925, -0.9496, 1.925, 2.156, 2.662, -0.9496, 2.662, -0.9496, 1.925, 2.156, 1.925])
me_cube_009.use_remesh_preserve_volume = False
me_cube_009.use_remesh_preserve_attributes = False
me_cube_009.use_mirror_vertex_groups = False
me_cube_009.update()
me_cube_008 = bpy.data.meshes.new('Cube.008')
me_cube_008.from_pydata([(-0.008377, -0.008377, -0.09202), (-0.008377, -0.008377, 0.09202), (-0.008377, 0.008377, -0.09202), (-0.008377, 0.008377, 0.09202), (0.008377, -0.008377, -0.09202), (0.008377, -0.008377, 0.09202), (0.008377, 0.008377, -0.09202), (0.008377, 0.008377, 0.09202)], [], [(0, 1, 3, 2), (2, 3, 7, 6), (6, 7, 5, 4), (4, 5, 1, 0), (2, 6, 4, 0), (7, 3, 1, 5)])
_uv = me_cube_008.uv_layers.new(name='UVMap')
_uv.uv.foreach_set('vector', [1.0, 1.0, 2.98e-08, 1.0, 0.0, 0.8, 1.0, 0.8, 1.0, 0.6, 0.0, 0.6, 0.0, 0.4, 1.0, 0.4, 0.0, 0.2, 1.0, 0.2, 1.0, 0.4, 0.0, 0.4, 1.0, 0.8, 0.0, 0.8, 0.0, 0.6, 1.0, 0.6, 0.09103, 0.2, 0.09103, 8.941e-08, 0.1821, 0.0, 0.1821, 0.2, 0.09103, 2.98e-08, 0.09103, 0.2, 0.0, 0.2, 0.0, 8.941e-08])
me_cube_008.use_remesh_preserve_volume = False
me_cube_008.use_remesh_preserve_attributes = False
me_cube_008.use_mirror_vertex_groups = False
me_cube_008.update()
me_cube_007 = bpy.data.meshes.new('Cube.007')
me_cube_007.from_pydata([(-0.008377, -0.008377, -0.09202), (-0.008377, -0.008377, 0.09202), (-0.008377, 0.008377, -0.09202), (-0.008377, 0.008377, 0.09202), (0.008377, -0.008377, -0.09202), (0.008377, -0.008377, 0.09202), (0.008377, 0.008377, -0.09202), (0.008377, 0.008377, 0.09202)], [], [(0, 1, 3, 2), (2, 3, 7, 6), (6, 7, 5, 4), (4, 5, 1, 0), (2, 6, 4, 0), (7, 3, 1, 5)])
_uv = me_cube_007.uv_layers.new(name='UVMap')
_uv.uv.foreach_set('vector', [1.0, 1.0, 2.98e-08, 1.0, 0.0, 0.8, 1.0, 0.8, 1.0, 0.6, 0.0, 0.6, 0.0, 0.4, 1.0, 0.4, 0.0, 0.2, 1.0, 0.2, 1.0, 0.4, 0.0, 0.4, 1.0, 0.8, 0.0, 0.8, 0.0, 0.6, 1.0, 0.6, 0.09103, 0.2, 0.09103, 8.941e-08, 0.1821, 0.0, 0.1821, 0.2, 0.09103, 2.98e-08, 0.09103, 0.2, 0.0, 0.2, 0.0, 8.941e-08])
me_cube_007.use_remesh_preserve_volume = False
me_cube_007.use_remesh_preserve_attributes = False
me_cube_007.use_mirror_vertex_groups = False
me_cube_007.update()
me_cube_006 = bpy.data.meshes.new('Cube.006')
me_cube_006.from_pydata([(-0.008377, -0.008377, -0.09202), (-0.008377, -0.008377, 0.09202), (-0.008377, 0.008377, -0.09202), (-0.008377, 0.008377, 0.09202), (0.008377, -0.008377, -0.09202), (0.008377, -0.008377, 0.09202), (0.008377, 0.008377, -0.09202), (0.008377, 0.008377, 0.09202)], [], [(0, 1, 3, 2), (2, 3, 7, 6), (6, 7, 5, 4), (4, 5, 1, 0), (2, 6, 4, 0), (7, 3, 1, 5)])
_uv = me_cube_006.uv_layers.new(name='UVMap')
_uv.uv.foreach_set('vector', [-1.183, -3.212, -1.183, 4.884, 1.923, 4.884, 1.923, -3.212, -0.9496, -2.934, -0.9496, 5.163, 2.156, 5.163, 2.156, -2.934, 1.923, -3.212, 1.923, 4.884, -1.183, 4.884, -1.183, -3.212, 2.156, -2.934, 2.156, 5.163, -0.9496, 5.163, -0.9496, -2.934, -0.9496, 2.662, 2.156, 2.662, 2.156, 1.925, -0.9496, 1.925, 2.156, 2.662, -0.9496, 2.662, -0.9496, 1.925, 2.156, 1.925])
me_cube_006.use_remesh_preserve_volume = False
me_cube_006.use_remesh_preserve_attributes = False
me_cube_006.use_mirror_vertex_groups = False
me_cube_006.update()
me_cube_005 = bpy.data.meshes.new('Cube.005')
me_cube_005.from_pydata([(-0.008377, -0.008377, -0.09202), (-0.008377, -0.008377, 0.09202), (-0.008377, 0.008377, -0.09202), (-0.008377, 0.008377, 0.09202), (0.008377, -0.008377, -0.09202), (0.008377, -0.008377, 0.09202), (0.008377, 0.008377, -0.09202), (0.008377, 0.008377, 0.09202)], [], [(0, 1, 3, 2), (2, 3, 7, 6), (6, 7, 5, 4), (4, 5, 1, 0), (2, 6, 4, 0), (7, 3, 1, 5)])
_uv = me_cube_005.uv_layers.new(name='UVMap')
_uv.uv.foreach_set('vector', [1.0, 1.0, 2.98e-08, 1.0, 0.0, 0.8, 1.0, 0.8, 1.0, 0.6, 0.0, 0.6, 0.0, 0.4, 1.0, 0.4, 0.0, 0.2, 1.0, 0.2, 1.0, 0.4, 0.0, 0.4, 1.0, 0.8, 0.0, 0.8, 0.0, 0.6, 1.0, 0.6, 0.09103, 0.2, 0.09103, 8.941e-08, 0.1821, 0.0, 0.1821, 0.2, 0.09103, 2.98e-08, 0.09103, 0.2, 0.0, 0.2, 0.0, 8.941e-08])
me_cube_005.use_remesh_preserve_volume = False
me_cube_005.use_remesh_preserve_attributes = False
me_cube_005.use_mirror_vertex_groups = False
me_cube_005.update()
me_cube_004 = bpy.data.meshes.new('Cube.004')
me_cube_004.from_pydata([(-0.008377, -0.008377, -0.09202), (-0.008377, -0.008377, 0.09202), (-0.008377, 0.008377, -0.09202), (-0.008377, 0.008377, 0.09202), (0.008377, -0.008377, -0.09202), (0.008377, -0.008377, 0.09202), (0.008377, 0.008377, -0.09202), (0.008377, 0.008377, 0.09202)], [], [(0, 1, 3, 2), (2, 3, 7, 6), (6, 7, 5, 4), (4, 5, 1, 0), (2, 6, 4, 0), (7, 3, 1, 5)])
_uv = me_cube_004.uv_layers.new(name='UVMap')
_uv.uv.foreach_set('vector', [1.0, 1.0, 2.98e-08, 1.0, 0.0, 0.8, 1.0, 0.8, 1.0, 0.6, 0.0, 0.6, 0.0, 0.4, 1.0, 0.4, 0.0, 0.2, 1.0, 0.2, 1.0, 0.4, 0.0, 0.4, 1.0, 0.8, 0.0, 0.8, 0.0, 0.6, 1.0, 0.6, 0.09103, 0.2, 0.09103, 8.941e-08, 0.1821, 0.0, 0.1821, 0.2, 0.09103, 2.98e-08, 0.09103, 0.2, 0.0, 0.2, 0.0, 8.941e-08])
me_cube_004.use_remesh_preserve_volume = False
me_cube_004.use_remesh_preserve_attributes = False
me_cube_004.use_mirror_vertex_groups = False
me_cube_004.update()
me_cube_003 = bpy.data.meshes.new('Cube.003')
me_cube_003.from_pydata([(-0.008377, -0.008377, -0.09202), (-0.008377, -0.008377, 0.09202), (-0.008377, 0.008377, -0.09202), (-0.008377, 0.008377, 0.09202), (0.008377, -0.008377, -0.09202), (0.008377, -0.008377, 0.09202), (0.008377, 0.008377, -0.09202), (0.008377, 0.008377, 0.09202)], [], [(0, 1, 3, 2), (2, 3, 7, 6), (6, 7, 5, 4), (4, 5, 1, 0), (2, 6, 4, 0), (7, 3, 1, 5)])
_uv = me_cube_003.uv_layers.new(name='UVMap')
_uv.uv.foreach_set('vector', [1.0, 1.0, 2.98e-08, 1.0, 0.0, 0.8, 1.0, 0.8, 1.0, 0.6, 0.0, 0.6, 0.0, 0.4, 1.0, 0.4, 0.0, 0.2, 1.0, 0.2, 1.0, 0.4, 0.0, 0.4, 1.0, 0.8, 0.0, 0.8, 0.0, 0.6, 1.0, 0.6, 0.09103, 0.2, 0.09103, 8.941e-08, 0.1821, 0.0, 0.1821, 0.2, 0.09103, 2.98e-08, 0.09103, 0.2, 0.0, 0.2, 0.0, 8.941e-08])
me_cube_003.use_remesh_preserve_volume = False
me_cube_003.use_remesh_preserve_attributes = False
me_cube_003.use_mirror_vertex_groups = False
me_cube_003.update()
me_cube_001 = bpy.data.meshes.new('Cube.001')
me_cube_001.from_pydata([(-0.008377, -0.008377, -0.09202), (-0.008377, -0.008377, 0.09202), (-0.008377, 0.008377, -0.09202), (-0.008377, 0.008377, 0.09202), (0.008377, -0.008377, -0.09202), (0.008377, -0.008377, 0.09202), (0.008377, 0.008377, -0.09202), (0.008377, 0.008377, 0.09202)], [], [(0, 1, 3, 2), (2, 3, 7, 6), (6, 7, 5, 4), (4, 5, 1, 0), (2, 6, 4, 0), (7, 3, 1, 5)])
_uv = me_cube_001.uv_layers.new(name='UVMap')
_uv.uv.foreach_set('vector', [1.0, 1.0, 2.98e-08, 1.0, 0.0, 0.8, 1.0, 0.8, 1.0, 0.6, 0.0, 0.6, 0.0, 0.4, 1.0, 0.4, 0.0, 0.2, 1.0, 0.2, 1.0, 0.4, 0.0, 0.4, 1.0, 0.8, 0.0, 0.8, 0.0, 0.6, 1.0, 0.6, 0.09103, 0.2, 0.09103, 8.941e-08, 0.1821, 0.0, 0.1821, 0.2, 0.09103, 2.98e-08, 0.09103, 0.2, 0.0, 0.2, 0.0, 8.941e-08])
me_cube_001.use_remesh_preserve_volume = False
me_cube_001.use_remesh_preserve_attributes = False
me_cube_001.use_mirror_vertex_groups = False
me_cube_001.update()
me_cube = bpy.data.meshes.new('Cube')
me_cube.from_pydata([(-0.6079, -1.0, -1.0), (-0.6079, -1.0, 1.0), (-0.6079, 1.0, -1.0), (-0.6079, 1.0, 1.0), (1.0, -1.0, -1.0), (1.0, -1.0, 1.0), (1.0, 1.0, -1.0), (1.0, 1.0, 1.0)], [], [(0, 1, 3, 2), (2, 3, 7, 6), (6, 7, 5, 4), (4, 5, 1, 0), (2, 6, 4, 0), (7, 3, 1, 5)])
_uv = me_cube.uv_layers.new(name='UVMap')
_uv.uv.foreach_set('vector', [1.584, 0.5893, 4.524, 0.5893, 4.524, -0.07937, 1.584, -0.07937, 1.584, 0.3831, 4.524, 0.3831, 4.524, -0.2855, 1.584, -0.2855, 1.584, 0.5893, 4.524, 0.5893, 4.524, 1.258, 1.584, 1.258, 1.584, 0.3831, 4.524, 0.3831, 4.524, 1.052, 1.584, 1.052, -1.275, 0.3831, -1.275, -0.2855, -4.216, -0.2855, -4.216, 0.3831, -1.275, 0.3831, -1.275, 1.052, -4.216, 1.052, -4.216, 0.3831])
me_cube.use_remesh_preserve_volume = False
me_cube.use_remesh_preserve_attributes = False
me_cube.use_mirror_vertex_groups = False
me_cube.update()
me_plane_032 = bpy.data.meshes.new('Plane.032')
me_plane_032.from_pydata([(-0.003861, -0.06551, -0.03829), (-0.1423, -0.06551, -0.03829), (-0.003861, 0.06551, -0.03829), (-0.1423, 0.06551, -0.03829), (-0.003861, -0.06551, 0.03829), (-0.1423, -0.06551, 0.03829), (-0.003861, 0.06551, 0.03829), (-0.1423, 0.06551, 0.03829), (-0.003861, 0.0, -0.03829), (-0.1423, 0.0, -0.03829), (-0.003861, 0.0, 0.03829), (-0.1423, 0.0, 0.03829), (-0.07306, -0.06551, -0.03829), (-0.07306, 0.06551, -0.03829), (-0.07306, 0.06551, 0.03829), (-0.07306, -0.06551, 0.03829), (-0.07306, 0.0, 0.03829), (-0.07306, 0.0, -0.03829), (0.05804, 0.0, -0.03829), (0.05804, -0.06551, -0.03829), (0.05804, 0.06551, 0.03829), (0.05804, 0.06551, -0.03829), (0.05804, 0.0, 0.03829), (0.05804, -0.06551, 0.03829)], [], [(17, 9, 3, 13), (13, 3, 7, 14), (16, 11, 5, 15), (15, 5, 1, 12), (10, 4, 23, 22), (6, 10, 22, 20), (14, 7, 11, 16), (12, 1, 9, 17), (0, 12, 17, 8), (6, 14, 16, 10), (4, 15, 12, 0), (10, 16, 15, 4), (2, 13, 14, 6), (8, 17, 13, 2), (18, 22, 23, 19), (21, 20, 22, 18), (8, 2, 21, 18), (4, 0, 19, 23), (2, 6, 20, 21), (0, 8, 18, 19)])
_uv = me_plane_032.uv_layers.new(name='UVMap')
_uv.uv.foreach_set('vector', [0.5148, 0.4958, 1.015, 0.4958, 1.015, 0.9958, 0.5148, 0.9958, 0.4842, 0.4952, 0.4842, 0.9764, 0.02364, 0.9764, 0.02364, 0.4952, 0.4836, 0.49, 0.9836, 0.49, 0.9836, 0.99, 0.4836, 0.99, 0.9826, 0.4659, 0.9826, 0.9609, 0.5088, 0.9609, 0.5088, 0.4659, 0.9925, 0.9514, 0.4912, 0.9514, 0.4912, 0.4778, 0.9925, 0.4778, 0.9919, 0.9749, 0.4906, 0.9749, 0.4906, 0.5012, 0.9919, 0.5012, 1.495, 0.4744, 1.495, 0.9744, 0.9953, 0.9744, 0.9953, 0.4744, 1.495, 0.4744, 1.495, 0.9744, 0.9953, 0.9744, 0.9953, 0.4744, 0.9953, 0.4744, 0.9953, 0.9744, 0.4953, 0.9744, 0.4953, 0.4744, 0.5051, -0.0002492, 0.5051, 0.4998, 0.005061, 0.4998, 0.005061, -0.0002493, 0.4889, 0.5078, 0.4889, 0.9866, 0.03069, 0.9866, 0.03069, 0.5078, 0.9953, 0.9744, 0.9953, 1.474, 0.4953, 1.474, 0.4953, 0.9744, 1.013, 0.931, 1.013, 1.493, 0.4752, 1.493, 0.4752, 0.931, 0.5031, 0.001704, 0.5031, 0.5017, 0.003108, 0.5017, 0.003108, 0.001704, 0.9925, 0.4778, 0.9925, 0.4778, 0.4912, 0.4778, 0.4912, 0.4778, 1.494, 0.4778, 1.494, 0.4778, 0.9925, 0.4778, 0.9925, 0.4778, 0.5003, 0.9768, 1.002, 0.9768, 1.002, 0.5031, 0.5003, 0.5031, 0.9919, 0.971, 0.4911, 0.971, 0.4911, 0.4706, 0.9919, 0.4706, 0.4911, 0.971, 0.9919, 0.971, 0.9919, 0.4706, 0.4911, 0.4706, 0.4912, 0.9514, 0.9925, 0.9514, 0.9925, 0.4778, 0.4912, 0.4778])
me_plane_032.use_remesh_preserve_volume = False
me_plane_032.use_remesh_preserve_attributes = False
me_plane_032.use_mirror_vertex_groups = False
me_plane_032.update()
me_plane_033 = bpy.data.meshes.new('Plane.033')
me_plane_033.from_pydata([(-0.1423, -0.06551, -0.03829), (-0.1423, 0.06551, -0.03829), (-0.1423, -0.06551, 0.03829), (-0.1423, 0.06551, 0.03829), (-0.1338, -0.07734, -0.0452), (-0.1338, 0.07734, -0.0452), (-0.1338, 0.07734, 0.0452), (-0.1338, -0.07734, 0.0452), (-0.1937, -0.04432, -0.0259), (-0.1937, 0.04432, -0.0259), (-0.1937, 0.04432, 0.0259), (-0.1937, -0.04432, 0.0259), (-0.2132, -0.0297, -0.0007538), (-0.2132, 0.0297, -0.0007538), (-0.2132, 0.0297, 0.0007545), (-0.2132, -0.0297, 0.0007545), (-0.1423, 0.0, -0.03829), (-0.1423, 0.0, 0.03829), (-0.1338, 0.0, -0.0452), (-0.1338, 0.0, 0.0452), (-0.1937, 0.0, -0.0259), (-0.1937, 0.0, 0.0259), (-0.2132, 0.0, -0.0007538), (-0.2132, 0.0, 0.0007545)], [], [(3, 1, 5, 6), (19, 6, 10, 21), (17, 3, 6, 19), (16, 0, 4, 18), (0, 2, 7, 4), (8, 11, 15, 12), (18, 4, 8, 20), (4, 7, 11, 8), (6, 5, 9, 10), (23, 22, 12, 15), (10, 9, 13, 14), (21, 10, 14, 23), (20, 8, 12, 22), (9, 20, 22, 13), (11, 21, 23, 15), (14, 13, 22, 23), (5, 18, 20, 9), (1, 16, 18, 5), (2, 17, 19, 7), (7, 19, 21, 11)])
_uv = me_plane_033.uv_layers.new(name='UVMap')
_uv.uv.foreach_set('vector', [1.354, 0.7923, 2.112, 0.7923, 2.284, 0.972, 1.389, 0.972, 1.354, -0.2029, 1.354, 0.972, 0.5391, 0.4703, 0.5391, -0.2029, 2.284, -0.2029, 2.284, -1.198, 2.378, -1.378, 2.378, -0.2029, 2.112, -0.2029, 2.112, -1.198, 2.284, -1.378, 2.284, -0.2029, 2.112, -1.198, 1.354, -1.198, 1.389, -1.378, 2.284, -1.378, 1.156, 1.341, 0.3432, 1.341, 0.7378, 0.972, 0.7614, 0.972, 0.02154, -0.2029, 0.02154, 0.972, -0.9663, 0.4703, -0.9663, -0.2029, 1.459, 2.378, 0.04044, 2.378, 0.3432, 1.341, 1.156, 1.341, 0.04044, 2.378, -1.378, 2.378, -1.075, 1.341, -0.2624, 1.341, 0.04025, -0.2029, 0.02154, -0.2029, 0.02154, -0.6541, 0.04025, -0.6541, -0.2624, 1.341, -1.075, 1.341, -0.6806, 0.972, -0.6569, 0.972, 0.5391, -0.2029, 0.5391, 0.4703, 0.04025, 0.2482, 0.04025, -0.2029, -0.9663, -0.2029, -0.9663, 0.4703, -1.378, 0.2482, -1.378, -0.2029, -0.9663, -0.8762, -0.9663, -0.2029, -1.378, -0.2029, -1.378, -0.6541, 0.5391, -0.8762, 0.5391, -0.2029, 0.04025, -0.2029, 0.04025, -0.6541, 0.04025, 0.2482, 0.02154, 0.2482, 0.02154, -0.2029, 0.04025, -0.2029, 0.02154, -1.378, 0.02154, -0.2029, -0.9663, -0.2029, -0.9663, -0.8762, 2.112, 0.7923, 2.112, -0.2029, 2.284, -0.2029, 2.284, 0.972, 2.284, 0.7923, 2.284, -0.2029, 2.378, -0.2029, 2.378, 0.972, 1.354, -1.378, 1.354, -0.2029, 0.5391, -0.2029, 0.5391, -0.8762])
me_plane_033.use_remesh_preserve_volume = False
me_plane_033.use_remesh_preserve_attributes = False
me_plane_033.use_mirror_vertex_groups = False
me_plane_033.update()

# ---- objects
ob_plane_003 = bpy.data.objects.new('Plane.003', me_plane_003)
ob_plane_002 = bpy.data.objects.new('Plane.002', me_plane_002)
ob_plane_001 = bpy.data.objects.new('Plane.001', me_plane_001)
ob_plane_000 = bpy.data.objects.new('Plane.000', me_plane_000)
ob_cube_028 = bpy.data.objects.new('Cube.028', me_cube_031)
ob_cube_027 = bpy.data.objects.new('Cube.027', me_cube_030)
ob_cube_026 = bpy.data.objects.new('Cube.026', me_cube_029)
ob_cube_025 = bpy.data.objects.new('Cube.025', me_cube_028)
ob_cube_016 = bpy.data.objects.new('Cube.016', me_cube_027)
ob_cube_024 = bpy.data.objects.new('Cube.024', me_cube_026)
ob_cube_023 = bpy.data.objects.new('Cube.023', me_cube_025)
ob_cube_022 = bpy.data.objects.new('Cube.022', me_cube_024)
ob_cube_021 = bpy.data.objects.new('Cube.021', me_cube_023)
ob_cube_020 = bpy.data.objects.new('Cube.020', me_cube_022)
ob_cube_019 = bpy.data.objects.new('Cube.019', me_cube_021)
ob_cube_018 = bpy.data.objects.new('Cube.018', me_cube_020)
ob_cube_017 = bpy.data.objects.new('Cube.017', me_cube_019)
ob_cube_014 = bpy.data.objects.new('Cube.014', me_cube_015)
ob_cube_013 = bpy.data.objects.new('Cube.013', me_cube_014)
ob_cube_012 = bpy.data.objects.new('Cube.012', me_cube_013)
ob_cube_011 = bpy.data.objects.new('Cube.011', me_cube_012)
ob_cube_002 = bpy.data.objects.new('Cube.002', me_cube_011)
ob_cube_001 = bpy.data.objects.new('Cube.001', me_cube_010)
ob_cube_010 = bpy.data.objects.new('Cube.010', me_cube_009)
ob_cube_009 = bpy.data.objects.new('Cube.009', me_cube_008)
ob_cube_008 = bpy.data.objects.new('Cube.008', me_cube_007)
ob_cube_007 = bpy.data.objects.new('Cube.007', me_cube_006)
ob_cube_006 = bpy.data.objects.new('Cube.006', me_cube_005)
ob_cube_005 = bpy.data.objects.new('Cube.005', me_cube_004)
ob_cube_003 = bpy.data.objects.new('Cube.003', me_cube_003)
ob_cube_004 = bpy.data.objects.new('Cube.004', me_cube_001)
ob_cube = bpy.data.objects.new('Cube', me_cube)
ob_plane_031 = bpy.data.objects.new('Plane.031', me_plane_032)
ob_plane_032 = bpy.data.objects.new('Plane.032', me_plane_033)

# ---- transforms, parenting, visibility, modifiers, constraints
ob_plane_003.location = (-0.5102, -0.2431, -0.04289)
ob_plane_003.rotation_euler = (-6.291, 1.571, 0.0)
ob_plane_003.scale = (0.7257, 0.7257, 1.052)
ob_plane_003.lineart.crease_threshold = 0.0
ob_plane_002.location = (-0.5102, -0.2431, -0.04289)
ob_plane_002.rotation_euler = (-6.291, 1.571, 0.0)
ob_plane_002.scale = (0.7257, 0.7257, 1.052)
ob_plane_002.lineart.crease_threshold = 0.0
ob_plane_001.location = (-0.5102, -0.08906, 0.005735)
ob_plane_001.rotation_euler = (-9.433, 1.571, 0.0)
ob_plane_001.scale = (0.7257, 0.7257, 1.052)
ob_plane_001.lineart.crease_threshold = 0.0
ob_plane_000.location = (-0.5102, -0.08906, 0.005735)
ob_plane_000.rotation_euler = (-9.433, 1.571, 0.0)
ob_plane_000.scale = (0.7257, 0.7257, 1.052)
ob_plane_000.lineart.crease_threshold = 0.0
ob_cube_028.location = (0.1619, 0.004199, -0.05303)
ob_cube_028.rotation_euler = (0.0, -0.0, 1.571)
ob_cube_028.scale = (1.48, 1.0, 1.0)
ob_cube_028.lineart.crease_threshold = 0.0
ob_cube_027.location = (0.1053, -0.008714, -0.05303)
ob_cube_027.rotation_euler = (0.0, -0.0, 1.571)
ob_cube_027.scale = (1.48, 1.0, 1.0)
ob_cube_027.lineart.crease_threshold = 0.0
ob_cube_026.location = (0.1359, 0.1538, 0.04192)
ob_cube_026.rotation_euler = (0.0, -0.0, 1.571)
ob_cube_026.scale = (23.52, 4.597, 0.06374)
ob_cube_026.lineart.crease_threshold = 0.0
ob_cube_025.location = (0.1053, 0.2829, -0.05303)
ob_cube_025.rotation_euler = (0.0, -0.0, 1.571)
ob_cube_025.scale = (1.48, 1.0, 1.0)
ob_cube_025.lineart.crease_threshold = 0.0
ob_cube_016.location = (0.1619, 0.2958, -0.05303)
ob_cube_016.rotation_euler = (0.0, -0.0, 1.571)
ob_cube_016.scale = (1.48, 1.0, 1.0)
ob_cube_016.lineart.crease_threshold = 0.0
ob_cube_024.location = (-0.5633, 0.00528, -0.01613)
ob_cube_024.rotation_euler = (0.0, -0.2484, 0.0)
ob_cube_024.scale = (26.77, 4.597, 0.06374)
ob_cube_024.lineart.crease_threshold = 0.0
ob_cube_023.location = (-0.3141, -0.02075, -0.05303)
ob_cube_023.lineart.crease_threshold = 0.0
ob_cube_022.location = (-0.3228, 0.03586, -0.05303)
ob_cube_022.lineart.crease_threshold = 0.0
ob_cube_021.location = (-0.1258, 0.00528, 0.04192)
ob_cube_021.scale = (26.77, 4.597, 0.06374)
ob_cube_021.lineart.crease_threshold = 0.0
ob_cube_020.location = (-0.1258, 0.03586, -0.05303)
ob_cube_020.lineart.crease_threshold = 0.0
ob_cube_019.location = (-0.117, -0.02075, -0.05303)
ob_cube_019.lineart.crease_threshold = 0.0
ob_cube_018.location = (-0.004513, -0.01433, -0.05303)
ob_cube_018.lineart.crease_threshold = 0.0
ob_cube_017.location = (0.0, 0.03545, -0.05303)
ob_cube_017.scale = (1.0, 1.0, 1.727)
ob_cube_017.lineart.crease_threshold = 0.0
ob_cube_014.location = (-0.117, -0.7532, -0.05303)
ob_cube_014.lineart.crease_threshold = 0.0
ob_cube_013.location = (-0.1258, -0.6966, -0.05303)
ob_cube_013.lineart.crease_threshold = 0.0
ob_cube_012.location = (-0.213, -0.7272, 0.04192)
ob_cube_012.scale = (15.89, 4.597, 0.06374)
ob_cube_012.lineart.crease_threshold = 0.0
ob_cube_011.location = (-0.3228, -0.6966, -0.05303)
ob_cube_011.lineart.crease_threshold = 0.0
ob_cube_002.location = (-0.3141, -0.7532, -0.05303)
ob_cube_002.lineart.crease_threshold = 0.0
ob_cube_001.location = (-0.5633, -0.7272, -0.01613)
ob_cube_001.rotation_euler = (0.0, -0.2484, 0.0)
ob_cube_001.scale = (26.77, 4.597, 0.06374)
ob_cube_001.lineart.crease_threshold = 0.0
ob_cube_010.location = (-0.5633, 0.1617, -0.01613)
ob_cube_010.rotation_euler = (0.0, -0.2484, 0.0)
ob_cube_010.scale = (26.77, 4.597, 0.06374)
ob_cube_010.lineart.crease_threshold = 0.0
ob_cube_009.location = (-0.3141, 0.1357, -0.05303)
ob_cube_009.lineart.crease_threshold = 0.0
ob_cube_008.location = (-0.3228, 0.1923, -0.05303)
ob_cube_008.lineart.crease_threshold = 0.0
ob_cube_007.location = (-0.1258, 0.1617, 0.04192)
ob_cube_007.scale = (26.77, 4.597, 0.06374)
ob_cube_007.lineart.crease_threshold = 0.0
ob_cube_006.location = (-0.1258, 0.1923, -0.05303)
ob_cube_006.lineart.crease_threshold = 0.0
ob_cube_005.location = (-0.117, 0.1357, -0.05303)
ob_cube_005.lineart.crease_threshold = 0.0
ob_cube_003.location = (-0.004513, 0.1421, -0.05303)
ob_cube_003.lineart.crease_threshold = 0.0
ob_cube_004.location = (0.0, 0.1919, -0.05303)
ob_cube_004.lineart.crease_threshold = 0.0
ob_cube.location = (-0.524, 0.0, -0.0551)
ob_cube.scale = (0.06546, 0.3585, 0.06546)
ob_cube.lineart.crease_threshold = 0.0
ob_plane_031.location = (-0.5102, 0.164, 1.397e-09)
ob_plane_031.rotation_euler = (-6.291, 1.571, 0.0)
ob_plane_031.scale = (0.7257, 0.7257, 1.052)
ob_plane_031.lineart.crease_threshold = 0.0
ob_plane_032.location = (-0.5102, 0.164, 1.397e-09)
ob_plane_032.rotation_euler = (-6.291, 1.571, 0.0)
ob_plane_032.scale = (0.7257, 0.7257, 1.052)
ob_plane_032.lineart.crease_threshold = 0.0

# ---- collection membership
col_collection_1.objects.link(ob_plane_003)
col_collection_1.objects.link(ob_plane_002)
col_collection_1.objects.link(ob_plane_001)
col_collection_1.objects.link(ob_plane_000)
col_collection_1.objects.link(ob_cube_028)
col_collection_1.objects.link(ob_cube_027)
col_collection_1.objects.link(ob_cube_026)
col_collection_1.objects.link(ob_cube_025)
col_collection_1.objects.link(ob_cube_016)
col_collection_1.objects.link(ob_cube_024)
col_collection_1.objects.link(ob_cube_023)
col_collection_1.objects.link(ob_cube_022)
col_collection_1.objects.link(ob_cube_021)
col_collection_1.objects.link(ob_cube_020)
col_collection_1.objects.link(ob_cube_019)
col_collection_1.objects.link(ob_cube_018)
col_collection_1.objects.link(ob_cube_017)
col_collection_1.objects.link(ob_cube_014)
col_collection_1.objects.link(ob_cube_013)
col_collection_1.objects.link(ob_cube_012)
col_collection_1.objects.link(ob_cube_011)
col_collection_1.objects.link(ob_cube_002)
col_collection_1.objects.link(ob_cube_001)
col_collection_1.objects.link(ob_cube_010)
col_collection_1.objects.link(ob_cube_009)
col_collection_1.objects.link(ob_cube_008)
col_collection_1.objects.link(ob_cube_007)
col_collection_1.objects.link(ob_cube_006)
col_collection_1.objects.link(ob_cube_005)
col_collection_1.objects.link(ob_cube_003)
col_collection_1.objects.link(ob_cube_004)
col_collection_1.objects.link(ob_cube)
col_collection_1.objects.link(ob_plane_031)
col_collection_1.objects.link(ob_plane_032)

# ---- scene / render settings (as saved in the file)
scene.frame_start = 1; scene.frame_end = 250; scene.frame_set(1)
scene.render.engine = 'BLENDER_EEVEE_NEXT'
scene.render.resolution_percentage = 50
scene.render.dither_intensity = 0.0
scene.cycles.use_denoising = False
scene.cycles.samples = 128
scene.cycles.sampling_pattern = 'TABULATED_SOBOL'
scene.cycles.light_sampling_threshold = 0.0
scene.cycles.use_adaptive_sampling = False
scene.cycles.use_light_tree = False
scene.cycles.blur_glossy = 0.0
scene.cycles.sample_clamp_indirect = 0.0
scene.view_settings.view_transform = 'Standard'
bpy.context.view_layer.update()

# ---- added for rendering (the .blend has no active camera and no usable light): camera, sun
cam_auto = bpy.data.cameras.new('AutoCamera')
cam_auto.lens = 50.0
cam_auto.sensor_width = 36.0
cam_auto.clip_end = 1000.0
ob_auto_camera = bpy.data.objects.new('AutoCamera', cam_auto)
scene.collection.objects.link(ob_auto_camera)
ob_auto_camera.location = (1.0965, -1.75302, 1.00718)
ob_auto_camera.rotation_euler = (1.09748, -7.21219e-08, 0.694738)
scene.camera = ob_auto_camera
light_auto_sun = bpy.data.lights.new('AutoSun', 'SUN')
light_auto_sun.energy = 3.0
light_auto_sun.angle = 0.0523599
ob_auto_sun = bpy.data.objects.new('AutoSun', light_auto_sun)
scene.collection.objects.link(ob_auto_sun)
ob_auto_sun.rotation_euler = (0.872665, 0.174533, 0.523599)
bpy.context.view_layer.update()
